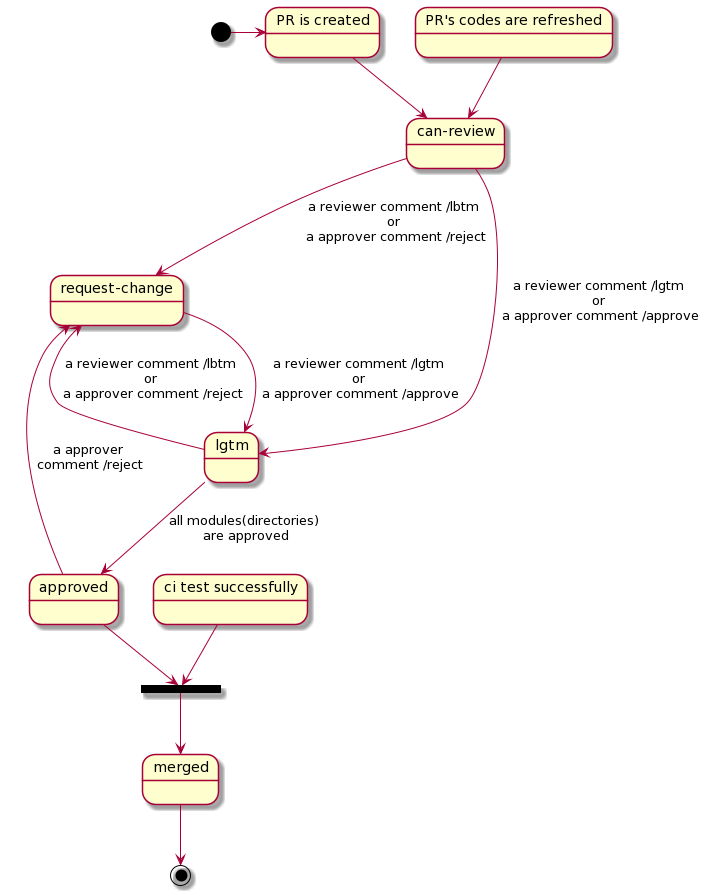

The diagram above was rendered by PlantUML. Its source (embedded in the PNG):
@startuml
state "PR is created" as start

state "PR's codes are refreshed" as refresh_code

state "can-review" as can_review

state "ci test successfully" as ci_pass

state "request-change" as request_change

state join  <<join>>

[*] -> start

start --> can_review

refresh_code --> can_review

can_review --> lgtm: a reviewer comment /lgtm\nor\n a approver comment /approve

can_review --> request_change: a reviewer comment /lbtm\nor\n a approver comment /reject

lgtm --> request_change: a reviewer comment /lbtm\nor\n a approver comment /reject

request_change --> lgtm: a reviewer comment /lgtm\nor\n a approver comment /approve

lgtm --> approved: all modules(directories)\n are approved

approved --> request_change: a approver\n comment /reject

ci_pass --> join

approved --> join

join --> merged

merged --> [*]
@enduml